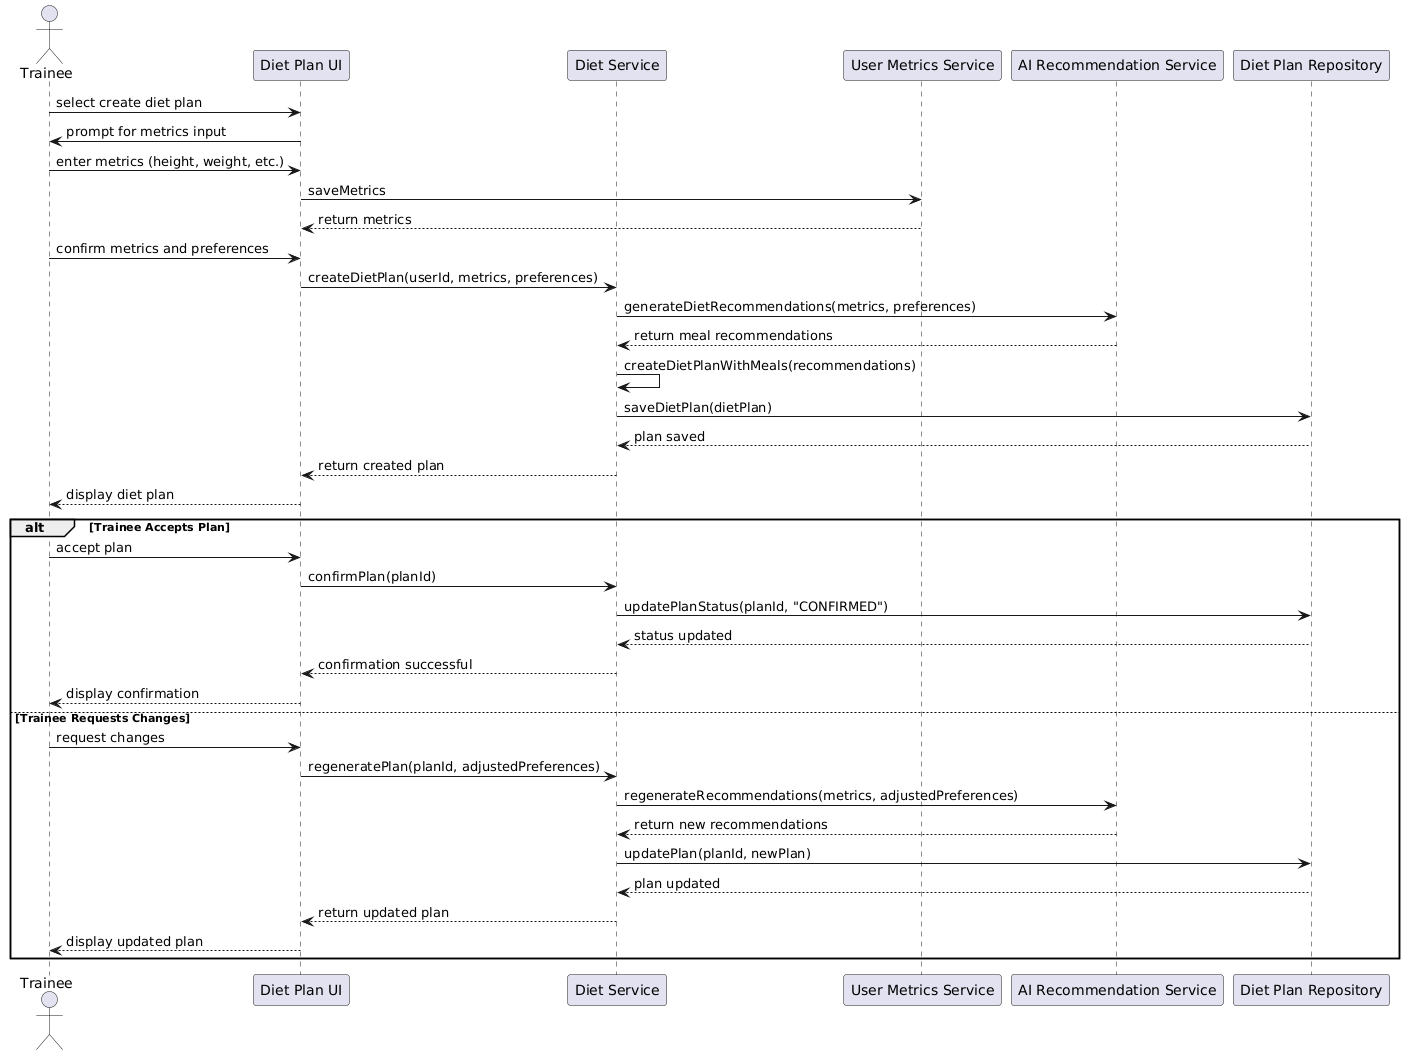

The diagram above was rendered by PlantUML. Its source (embedded in the PNG):
@startuml
actor Trainee
participant "Diet Plan UI" as UI
participant "Diet Service" as DietService
participant "User Metrics Service" as MetricsService
participant "AI Recommendation Service" as AIService
participant "Diet Plan Repository" as DietRepo

Trainee -> UI: select create diet plan
UI -> Trainee: prompt for metrics input
Trainee -> UI: enter metrics (height, weight, etc.)
UI -> MetricsService: saveMetrics
MetricsService --> UI: return metrics



Trainee -> UI: confirm metrics and preferences
UI -> DietService: createDietPlan(userId, metrics, preferences)
DietService -> AIService: generateDietRecommendations(metrics, preferences)
AIService --> DietService: return meal recommendations

DietService -> DietService: createDietPlanWithMeals(recommendations)
DietService -> DietRepo: saveDietPlan(dietPlan)
DietRepo --> DietService: plan saved
DietService --> UI: return created plan
UI --> Trainee: display diet plan

alt Trainee Accepts Plan
    Trainee -> UI: accept plan
    UI -> DietService: confirmPlan(planId)
    DietService -> DietRepo: updatePlanStatus(planId, "CONFIRMED")
    DietRepo --> DietService: status updated
    DietService --> UI: confirmation successful
    UI --> Trainee: display confirmation
else Trainee Requests Changes
    Trainee -> UI: request changes
    UI -> DietService: regeneratePlan(planId, adjustedPreferences)
    DietService -> AIService: regenerateRecommendations(metrics, adjustedPreferences)
    AIService --> DietService: return new recommendations
    DietService -> DietRepo: updatePlan(planId, newPlan)
    DietRepo --> DietService: plan updated
    DietService --> UI: return updated plan
    UI --> Trainee: display updated plan
end
@enduml